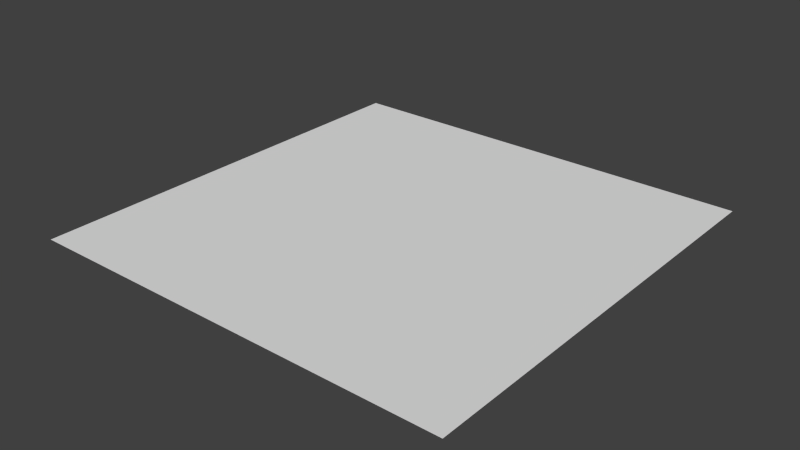 # Source: plane.blend  (saved by Blender 2.69.0; exported with 4.5.12 LTS)
import bpy
from mathutils import Matrix  # noqa: F401  (used for matrix-valued properties, if any)

bpy.ops.wm.read_factory_settings(use_empty=True)
scene = bpy.context.scene
scene.name = 'Scene'

# ---- collections
col_collection_1 = bpy.data.collections.new('Collection 1'); scene.collection.children.link(col_collection_1)

# ---- world
world_world = bpy.data.worlds.new('World'); scene.world = world_world
world_world.color = (0.05088, 0.05088, 0.05088)
world_world.use_sun_shadow = False
world_world.sun_shadow_jitter_overblur = 0.0
world_world.cycles.sampling_method = 'MANUAL'
world_world.cycles.sample_map_resolution = 256

# ---- meshes
me_plane = bpy.data.meshes.new('Plane')
me_plane.from_pydata([(-1.01, 0.01703, 0.0), (-1.01, 1.017, 0.0), (-0.01047, 0.01703, 0.0), (-0.01047, 1.017, 0.0), (-1.01, 0.517, 0.0), (-0.01047, 0.517, 0.0), (-1.01, 0.767, 0.0), (-0.01047, 0.767, 0.0), (-0.5105, 1.017, 0.0), (-0.5105, 0.01703, 0.0), (-1.01, 0.267, 0.0), (-0.01047, 0.267, 0.0), (-0.5105, 0.517, 0.0), (-0.5105, 0.267, 0.0), (-0.5105, 0.767, 0.0), (-1.01, 0.892, 0.0), (-0.01047, 0.892, 0.0), (-0.7605, 1.017, 0.0), (-0.2605, 0.01703, 0.0), (-1.01, 0.142, 0.0), (-0.01047, 0.142, 0.0), (-0.2605, 0.517, 0.0), (-1.01, 0.642, 0.0), (-0.01047, 0.642, 0.0), (-0.2605, 1.017, 0.0), (-0.7605, 0.01703, 0.0), (-1.01, 0.392, 0.0), (-0.01047, 0.392, 0.0), (-0.7605, 0.517, 0.0), (-0.2605, 0.267, 0.0), (-0.7605, 0.267, 0.0), (-0.5105, 0.392, 0.0), (-0.5105, 0.142, 0.0), (-0.2605, 0.767, 0.0), (-0.7605, 0.767, 0.0), (-0.5105, 0.892, 0.0), (-0.5105, 0.642, 0.0), (-0.2605, 0.142, 0.0), (-0.2605, 0.642, 0.0), (-0.2605, 0.392, 0.0), (-0.7605, 0.392, 0.0), (-0.7605, 0.142, 0.0), (-0.2605, 0.892, 0.0), (-0.7605, 0.892, 0.0), (-0.7605, 0.642, 0.0), (-1.01, 0.9545, 0.0), (-0.01047, 0.9545, 0.0), (-0.8855, 1.017, 0.0), (-0.1355, 0.01703, 0.0), (-1.01, 0.07953, 0.0), (-0.01047, 0.07953, 0.0), (-0.1355, 0.517, 0.0), (-1.01, 0.5795, 0.0), (-0.01047, 0.5795, 0.0), (-0.1355, 1.017, 0.0), (-0.8855, 0.01703, 0.0), (-1.01, 0.4545, 0.0), (-0.01047, 0.4545, 0.0), (-0.8855, 0.517, 0.0), (-0.1355, 0.267, 0.0), (-0.8855, 0.267, 0.0), (-0.5105, 0.4545, 0.0), (-0.5105, 0.2045, 0.0), (-0.1355, 0.767, 0.0), (-0.8855, 0.767, 0.0), (-0.5105, 0.9545, 0.0), (-0.5105, 0.7045, 0.0), (-1.01, 0.8295, 0.0), (-0.01047, 0.8295, 0.0), (-0.6355, 1.017, 0.0), (-0.3855, 0.01703, 0.0), (-1.01, 0.2045, 0.0), (-0.01047, 0.2045, 0.0), (-0.3855, 0.517, 0.0), (-1.01, 0.7045, 0.0), (-0.01047, 0.7045, 0.0), (-0.3855, 1.017, 0.0), (-0.6355, 0.01703, 0.0), (-1.01, 0.3295, 0.0), (-0.01047, 0.3295, 0.0), (-0.6355, 0.517, 0.0), (-0.3855, 0.267, 0.0), (-0.6355, 0.267, 0.0), (-0.5105, 0.3295, 0.0), (-0.5105, 0.07953, 0.0), (-0.3855, 0.767, 0.0), (-0.6355, 0.767, 0.0), (-0.5105, 0.8295, 0.0), (-0.5105, 0.5795, 0.0), (-0.1355, 0.142, 0.0), (-0.3855, 0.142, 0.0), (-0.2605, 0.2045, 0.0), (-0.2605, 0.07953, 0.0), (-0.1355, 0.642, 0.0), (-0.3855, 0.642, 0.0), (-0.2605, 0.7045, 0.0), (-0.2605, 0.5795, 0.0), (-0.1355, 0.392, 0.0), (-0.3855, 0.392, 0.0), (-0.2605, 0.4545, 0.0), (-0.2605, 0.3295, 0.0), (-0.6355, 0.392, 0.0), (-0.8855, 0.392, 0.0), (-0.7605, 0.4545, 0.0), (-0.7605, 0.3295, 0.0), (-0.6355, 0.142, 0.0), (-0.8855, 0.142, 0.0), (-0.7605, 0.2045, 0.0), (-0.7605, 0.07953, 0.0), (-0.1355, 0.892, 0.0), (-0.3855, 0.892, 0.0), (-0.2605, 0.9545, 0.0), (-0.2605, 0.8295, 0.0), (-0.6355, 0.892, 0.0), (-0.8855, 0.892, 0.0), (-0.7605, 0.9545, 0.0), (-0.7605, 0.8295, 0.0), (-0.6355, 0.642, 0.0), (-0.8855, 0.642, 0.0), (-0.7605, 0.7045, 0.0), (-0.7605, 0.5795, 0.0), (-0.1355, 0.07953, 0.0), (-0.1355, 0.5795, 0.0), (-0.1355, 0.3295, 0.0), (-0.6355, 0.3295, 0.0), (-0.6355, 0.07953, 0.0), (-0.1355, 0.8295, 0.0), (-0.6355, 0.8295, 0.0), (-0.6355, 0.5795, 0.0), (-0.1355, 0.2045, 0.0), (-0.3855, 0.2045, 0.0), (-0.3855, 0.07953, 0.0), (-0.1355, 0.7045, 0.0), (-0.3855, 0.7045, 0.0), (-0.3855, 0.5795, 0.0), (-0.1355, 0.4545, 0.0), (-0.3855, 0.4545, 0.0), (-0.3855, 0.3295, 0.0), (-0.6355, 0.4545, 0.0), (-0.8855, 0.4545, 0.0), (-0.8855, 0.3295, 0.0), (-0.6355, 0.2045, 0.0), (-0.8855, 0.2045, 0.0), (-0.8855, 0.07953, 0.0), (-0.1355, 0.9545, 0.0), (-0.3855, 0.9545, 0.0), (-0.3855, 0.8295, 0.0), (-0.6355, 0.9545, 0.0), (-0.8855, 0.9545, 0.0), (-0.8855, 0.8295, 0.0), (-0.6355, 0.7045, 0.0), (-0.8855, 0.7045, 0.0), (-0.8855, 0.5795, 0.0), (-1.01, 0.9858, 0.0), (-0.01047, 0.9858, 0.0), (-0.948, 1.017, 0.0), (-0.07297, 0.01703, 0.0), (-1.01, 0.04828, 0.0), (-0.01047, 0.04828, 0.0), (-0.07297, 0.517, 0.0), (-1.01, 0.5483, 0.0), (-0.01047, 0.5483, 0.0), (-0.07297, 1.017, 0.0), (-0.948, 0.01703, 0.0), (-1.01, 0.4858, 0.0), (-0.01047, 0.4858, 0.0), (-0.948, 0.517, 0.0), (-0.07297, 0.267, 0.0), (-0.948, 0.267, 0.0), (-0.5105, 0.4858, 0.0), (-0.5105, 0.2358, 0.0), (-0.07297, 0.767, 0.0), (-0.948, 0.767, 0.0), (-0.5105, 0.9858, 0.0), (-0.5105, 0.7358, 0.0), (-1.01, 0.7983, 0.0), (-0.01047, 0.7983, 0.0), (-0.573, 1.017, 0.0), (-0.448, 0.01703, 0.0), (-1.01, 0.2358, 0.0), (-0.01047, 0.2358, 0.0), (-0.448, 0.517, 0.0), (-1.01, 0.7358, 0.0), (-0.01047, 0.7358, 0.0), (-0.448, 1.017, 0.0), (-0.573, 0.01703, 0.0), (-1.01, 0.2983, 0.0), (-0.01047, 0.2983, 0.0), (-0.573, 0.517, 0.0), (-0.448, 0.267, 0.0), (-0.573, 0.267, 0.0), (-0.5105, 0.2983, 0.0), (-0.5105, 0.04828, 0.0), (-0.448, 0.767, 0.0), (-0.573, 0.767, 0.0), (-0.5105, 0.7983, 0.0), (-0.5105, 0.5483, 0.0), (-0.07297, 0.142, 0.0), (-0.448, 0.142, 0.0), (-0.2605, 0.2358, 0.0), (-0.2605, 0.1108, 0.0), (-0.07297, 0.642, 0.0), (-0.448, 0.642, 0.0), (-0.2605, 0.7358, 0.0), (-0.2605, 0.6108, 0.0), (-0.07297, 0.392, 0.0), (-0.448, 0.392, 0.0), (-0.2605, 0.4858, 0.0), (-0.2605, 0.3608, 0.0), (-0.573, 0.392, 0.0), (-0.948, 0.392, 0.0), (-0.7605, 0.4858, 0.0), (-0.7605, 0.3608, 0.0), (-0.573, 0.142, 0.0), (-0.948, 0.142, 0.0), (-0.7605, 0.2358, 0.0), (-0.7605, 0.1108, 0.0), (-0.07297, 0.892, 0.0), (-0.448, 0.892, 0.0), (-0.2605, 0.9858, 0.0), (-0.2605, 0.8608, 0.0), (-0.573, 0.892, 0.0), (-0.948, 0.892, 0.0), (-0.7605, 0.9858, 0.0), (-0.7605, 0.8608, 0.0), (-0.573, 0.642, 0.0), (-0.948, 0.642, 0.0), (-0.7605, 0.7358, 0.0), (-0.7605, 0.6108, 0.0), (-1.01, 0.9233, 0.0), (-0.01047, 0.9233, 0.0), (-0.823, 1.017, 0.0), (-0.198, 0.01703, 0.0), (-1.01, 0.1108, 0.0), (-0.01047, 0.1108, 0.0), (-0.198, 0.517, 0.0), (-1.01, 0.6108, 0.0), (-0.01047, 0.6108, 0.0), (-0.198, 1.017, 0.0), (-0.823, 0.01703, 0.0), (-1.01, 0.4233, 0.0), (-0.01047, 0.4233, 0.0), (-0.823, 0.517, 0.0), (-0.198, 0.267, 0.0), (-0.823, 0.267, 0.0), (-0.5105, 0.4233, 0.0), (-0.5105, 0.1733, 0.0), (-0.198, 0.767, 0.0), (-0.823, 0.767, 0.0), (-0.5105, 0.9233, 0.0), (-0.5105, 0.6733, 0.0), (-1.01, 0.8608, 0.0), (-0.01047, 0.8608, 0.0), (-0.698, 1.017, 0.0), (-0.323, 0.01703, 0.0), (-1.01, 0.1733, 0.0), (-0.01047, 0.1733, 0.0), (-0.323, 0.517, 0.0), (-1.01, 0.6733, 0.0), (-0.01047, 0.6733, 0.0), (-0.323, 1.017, 0.0), (-0.698, 0.01703, 0.0), (-1.01, 0.3608, 0.0), (-0.01047, 0.3608, 0.0), (-0.698, 0.517, 0.0), (-0.323, 0.267, 0.0), (-0.698, 0.267, 0.0), (-0.5105, 0.3608, 0.0), (-0.5105, 0.1108, 0.0), (-0.323, 0.767, 0.0), (-0.698, 0.767, 0.0), (-0.5105, 0.8608, 0.0), (-0.5105, 0.6108, 0.0), (-0.198, 0.142, 0.0), (-0.323, 0.142, 0.0), (-0.2605, 0.1733, 0.0), (-0.2605, 0.04828, 0.0), (-0.198, 0.642, 0.0), (-0.323, 0.642, 0.0), (-0.2605, 0.6733, 0.0), (-0.2605, 0.5483, 0.0), (-0.198, 0.392, 0.0), (-0.323, 0.392, 0.0), (-0.2605, 0.4233, 0.0), (-0.2605, 0.2983, 0.0), (-0.698, 0.392, 0.0), (-0.823, 0.392, 0.0), (-0.7605, 0.4233, 0.0), (-0.7605, 0.2983, 0.0), (-0.698, 0.142, 0.0), (-0.823, 0.142, 0.0), (-0.7605, 0.1733, 0.0), (-0.7605, 0.04828, 0.0), (-0.198, 0.892, 0.0), (-0.323, 0.892, 0.0), (-0.2605, 0.9233, 0.0), (-0.2605, 0.7983, 0.0), (-0.698, 0.892, 0.0), (-0.823, 0.892, 0.0), (-0.7605, 0.9233, 0.0), (-0.7605, 0.7983, 0.0), (-0.698, 0.642, 0.0), (-0.823, 0.642, 0.0), (-0.7605, 0.6733, 0.0), (-0.7605, 0.5483, 0.0), (-0.07297, 0.07953, 0.0), (-0.198, 0.07953, 0.0), (-0.1355, 0.1108, 0.0), (-0.1355, 0.04828, 0.0), (-0.07297, 0.5795, 0.0), (-0.198, 0.5795, 0.0), (-0.1355, 0.6108, 0.0), (-0.1355, 0.5483, 0.0), (-0.07297, 0.3295, 0.0), (-0.198, 0.3295, 0.0), (-0.1355, 0.3608, 0.0), (-0.1355, 0.2983, 0.0), (-0.573, 0.3295, 0.0), (-0.698, 0.3295, 0.0), (-0.6355, 0.3608, 0.0), (-0.6355, 0.2983, 0.0), (-0.573, 0.07953, 0.0), (-0.698, 0.07953, 0.0), (-0.6355, 0.1108, 0.0), (-0.6355, 0.04828, 0.0), (-0.07297, 0.8295, 0.0), (-0.198, 0.8295, 0.0), (-0.1355, 0.8608, 0.0), (-0.1355, 0.7983, 0.0), (-0.573, 0.8295, 0.0), (-0.698, 0.8295, 0.0), (-0.6355, 0.8608, 0.0), (-0.6355, 0.7983, 0.0), (-0.573, 0.5795, 0.0), (-0.698, 0.5795, 0.0), (-0.6355, 0.6108, 0.0), (-0.6355, 0.5483, 0.0), (-0.07297, 0.2045, 0.0), (-0.198, 0.2045, 0.0), (-0.1355, 0.2358, 0.0), (-0.1355, 0.1733, 0.0), (-0.323, 0.2045, 0.0), (-0.448, 0.2045, 0.0), (-0.3855, 0.2358, 0.0), (-0.3855, 0.1733, 0.0), (-0.323, 0.07953, 0.0), (-0.448, 0.07953, 0.0), (-0.3855, 0.1108, 0.0), (-0.3855, 0.04828, 0.0), (-0.07297, 0.7045, 0.0), (-0.198, 0.7045, 0.0), (-0.1355, 0.7358, 0.0), (-0.1355, 0.6733, 0.0), (-0.323, 0.7045, 0.0), (-0.448, 0.7045, 0.0), (-0.3855, 0.7358, 0.0), (-0.3855, 0.6733, 0.0), (-0.323, 0.5795, 0.0), (-0.448, 0.5795, 0.0), (-0.3855, 0.6108, 0.0), (-0.3855, 0.5483, 0.0), (-0.07297, 0.4545, 0.0), (-0.198, 0.4545, 0.0), (-0.1355, 0.4858, 0.0), (-0.1355, 0.4233, 0.0), (-0.323, 0.4545, 0.0), (-0.448, 0.4545, 0.0), (-0.3855, 0.4858, 0.0), (-0.3855, 0.4233, 0.0), (-0.323, 0.3295, 0.0), (-0.448, 0.3295, 0.0), (-0.3855, 0.3608, 0.0), (-0.3855, 0.2983, 0.0), (-0.573, 0.4545, 0.0), (-0.698, 0.4545, 0.0), (-0.6355, 0.4858, 0.0), (-0.6355, 0.4233, 0.0), (-0.823, 0.4545, 0.0), (-0.948, 0.4545, 0.0), (-0.8855, 0.4858, 0.0), (-0.8855, 0.4233, 0.0), (-0.823, 0.3295, 0.0), (-0.948, 0.3295, 0.0), (-0.8855, 0.3608, 0.0), (-0.8855, 0.2983, 0.0), (-0.573, 0.2045, 0.0), (-0.698, 0.2045, 0.0), (-0.6355, 0.2358, 0.0), (-0.6355, 0.1733, 0.0), (-0.823, 0.2045, 0.0), (-0.948, 0.2045, 0.0), (-0.8855, 0.2358, 0.0), (-0.8855, 0.1733, 0.0), (-0.823, 0.07953, 0.0), (-0.948, 0.07953, 0.0), (-0.8855, 0.1108, 0.0), (-0.8855, 0.04828, 0.0), (-0.07297, 0.9545, 0.0), (-0.198, 0.9545, 0.0), (-0.1355, 0.9858, 0.0), (-0.1355, 0.9233, 0.0), (-0.323, 0.9545, 0.0), (-0.448, 0.9545, 0.0), (-0.3855, 0.9858, 0.0), (-0.3855, 0.9233, 0.0), (-0.323, 0.8295, 0.0), (-0.448, 0.8295, 0.0), (-0.3855, 0.8608, 0.0), (-0.3855, 0.7983, 0.0), (-0.573, 0.9545, 0.0), (-0.698, 0.9545, 0.0), (-0.6355, 0.9858, 0.0), (-0.6355, 0.9233, 0.0), (-0.823, 0.9545, 0.0), (-0.948, 0.9545, 0.0), (-0.8855, 0.9858, 0.0), (-0.8855, 0.9233, 0.0), (-0.823, 0.8295, 0.0), (-0.948, 0.8295, 0.0), (-0.8855, 0.8608, 0.0), (-0.8855, 0.7983, 0.0), (-0.573, 0.7045, 0.0), (-0.698, 0.7045, 0.0), (-0.6355, 0.7358, 0.0), (-0.6355, 0.6733, 0.0), (-0.823, 0.7045, 0.0), (-0.948, 0.7045, 0.0), (-0.8855, 0.7358, 0.0), (-0.8855, 0.6733, 0.0), (-0.823, 0.5795, 0.0), (-0.948, 0.5795, 0.0), (-0.8855, 0.6108, 0.0), (-0.8855, 0.5483, 0.0), (-0.07297, 0.04828, 0.0), (-0.07297, 0.5483, 0.0), (-0.07297, 0.2983, 0.0), (-0.573, 0.2983, 0.0), (-0.573, 0.04828, 0.0), (-0.07297, 0.7983, 0.0), (-0.573, 0.7983, 0.0), (-0.573, 0.5483, 0.0), (-0.07297, 0.1733, 0.0), (-0.323, 0.1733, 0.0), (-0.323, 0.04828, 0.0), (-0.07297, 0.6733, 0.0), (-0.323, 0.6733, 0.0), (-0.323, 0.5483, 0.0), (-0.07297, 0.4233, 0.0), (-0.323, 0.4233, 0.0), (-0.323, 0.2983, 0.0), (-0.573, 0.4233, 0.0), (-0.823, 0.4233, 0.0), (-0.823, 0.2983, 0.0), (-0.573, 0.1733, 0.0), (-0.823, 0.1733, 0.0), (-0.823, 0.04828, 0.0), (-0.07297, 0.9233, 0.0), (-0.323, 0.9233, 0.0), (-0.323, 0.7983, 0.0), (-0.573, 0.9233, 0.0), (-0.823, 0.9233, 0.0), (-0.823, 0.7983, 0.0), (-0.573, 0.6733, 0.0), (-0.823, 0.6733, 0.0), (-0.823, 0.5483, 0.0), (-0.07297, 0.1108, 0.0), (-0.198, 0.1108, 0.0), (-0.198, 0.04828, 0.0), (-0.07297, 0.6108, 0.0), (-0.198, 0.6108, 0.0), (-0.198, 0.5483, 0.0), (-0.07297, 0.3608, 0.0), (-0.198, 0.3608, 0.0), (-0.198, 0.2983, 0.0), (-0.573, 0.3608, 0.0), (-0.698, 0.3608, 0.0), (-0.698, 0.2983, 0.0), (-0.573, 0.1108, 0.0), (-0.698, 0.1108, 0.0), (-0.698, 0.04828, 0.0), (-0.07297, 0.8608, 0.0), (-0.198, 0.8608, 0.0), (-0.198, 0.7983, 0.0), (-0.573, 0.8608, 0.0), (-0.698, 0.8608, 0.0), (-0.698, 0.7983, 0.0), (-0.573, 0.6108, 0.0), (-0.698, 0.6108, 0.0), (-0.698, 0.5483, 0.0), (-0.07297, 0.2358, 0.0), (-0.198, 0.2358, 0.0), (-0.198, 0.1733, 0.0), (-0.323, 0.2358, 0.0), (-0.448, 0.2358, 0.0), (-0.448, 0.1733, 0.0), (-0.323, 0.1108, 0.0), (-0.448, 0.1108, 0.0), (-0.448, 0.04828, 0.0), (-0.07297, 0.7358, 0.0), (-0.198, 0.7358, 0.0), (-0.198, 0.6733, 0.0), (-0.323, 0.7358, 0.0), (-0.448, 0.7358, 0.0), (-0.448, 0.6733, 0.0), (-0.323, 0.6108, 0.0), (-0.448, 0.6108, 0.0), (-0.448, 0.5483, 0.0), (-0.07297, 0.4858, 0.0), (-0.198, 0.4858, 0.0), (-0.198, 0.4233, 0.0), (-0.323, 0.4858, 0.0), (-0.448, 0.4858, 0.0), (-0.448, 0.4233, 0.0), (-0.323, 0.3608, 0.0), (-0.448, 0.3608, 0.0), (-0.448, 0.2983, 0.0), (-0.573, 0.4858, 0.0), (-0.698, 0.4858, 0.0), (-0.698, 0.4233, 0.0), (-0.823, 0.4858, 0.0), (-0.948, 0.4858, 0.0), (-0.948, 0.4233, 0.0), (-0.823, 0.3608, 0.0), (-0.948, 0.3608, 0.0), (-0.948, 0.2983, 0.0), (-0.573, 0.2358, 0.0), (-0.698, 0.2358, 0.0), (-0.698, 0.1733, 0.0), (-0.823, 0.2358, 0.0), (-0.948, 0.2358, 0.0), (-0.948, 0.1733, 0.0), (-0.823, 0.1108, 0.0), (-0.948, 0.1108, 0.0), (-0.948, 0.04828, 0.0), (-0.07297, 0.9858, 0.0), (-0.198, 0.9858, 0.0), (-0.198, 0.9233, 0.0), (-0.323, 0.9858, 0.0), (-0.448, 0.9858, 0.0), (-0.448, 0.9233, 0.0), (-0.323, 0.8608, 0.0), (-0.448, 0.8608, 0.0), (-0.448, 0.7983, 0.0), (-0.573, 0.9858, 0.0), (-0.698, 0.9858, 0.0), (-0.698, 0.9233, 0.0), (-0.823, 0.9858, 0.0), (-0.948, 0.9858, 0.0), (-0.948, 0.9233, 0.0), (-0.823, 0.8608, 0.0), (-0.948, 0.8608, 0.0), (-0.948, 0.7983, 0.0), (-0.573, 0.7358, 0.0), (-0.698, 0.7358, 0.0), (-0.698, 0.6733, 0.0), (-0.823, 0.7358, 0.0), (-0.948, 0.7358, 0.0), (-0.948, 0.6733, 0.0), (-0.823, 0.6108, 0.0), (-0.948, 0.6108, 0.0), (-0.948, 0.5483, 0.0)], [], [(433, 158, 2, 156), (434, 161, 5, 159), (435, 187, 11, 167), (436, 191, 13, 190), (437, 192, 9, 185), (438, 176, 7, 171), (439, 195, 14, 194), (440, 196, 12, 188), (441, 256, 20, 197), (442, 275, 37, 274), (443, 276, 18, 254), (444, 259, 23, 201), (445, 279, 38, 278), (446, 280, 21, 257), (447, 241, 27, 205), (448, 283, 39, 282), (449, 284, 29, 265), (450, 245, 31, 209), (451, 287, 40, 286), (452, 288, 30, 244), (453, 246, 32, 213), (454, 291, 41, 290), (455, 292, 25, 239), (456, 230, 16, 217), (457, 295, 42, 294), (458, 296, 33, 269), (459, 249, 35, 221), (460, 299, 43, 298), (461, 300, 34, 248), (462, 250, 36, 225), (463, 303, 44, 302), (464, 304, 28, 242), (465, 234, 50, 305), (466, 307, 121, 306), (467, 308, 48, 232), (468, 237, 53, 309), (469, 311, 122, 310), (470, 312, 51, 235), (471, 263, 79, 313), (472, 315, 123, 314), (473, 316, 59, 243), (474, 267, 83, 317), (475, 319, 124, 318), (476, 320, 82, 266), (477, 268, 84, 321), (478, 323, 125, 322), (479, 324, 77, 261), (480, 252, 68, 325), (481, 327, 126, 326), (482, 328, 63, 247), (483, 271, 87, 329), (484, 331, 127, 330), (485, 332, 86, 270), (486, 272, 88, 333), (487, 335, 128, 334), (488, 336, 80, 264), (489, 180, 72, 337), (490, 339, 129, 338), (491, 340, 89, 273), (492, 199, 91, 341), (493, 343, 130, 342), (494, 344, 90, 198), (495, 200, 92, 345), (496, 347, 131, 346), (497, 348, 70, 178), (498, 183, 75, 349), (499, 351, 132, 350), (500, 352, 93, 277), (501, 203, 95, 353), (502, 355, 133, 354), (503, 356, 94, 202), (504, 204, 96, 357), (505, 359, 134, 358), (506, 360, 73, 181), (507, 165, 57, 361), (508, 363, 135, 362), (509, 364, 97, 281), (510, 207, 99, 365), (511, 367, 136, 366), (512, 368, 98, 206), (513, 208, 100, 369), (514, 371, 137, 370), (515, 372, 81, 189), (516, 169, 61, 373), (517, 375, 138, 374), (518, 376, 101, 285), (519, 211, 103, 377), (520, 379, 139, 378), (521, 380, 102, 210), (522, 212, 104, 381), (523, 383, 140, 382), (524, 384, 60, 168), (525, 170, 62, 385), (526, 387, 141, 386), (527, 388, 105, 289), (528, 215, 107, 389), (529, 391, 142, 390), (530, 392, 106, 214), (531, 216, 108, 393), (532, 395, 143, 394), (533, 396, 55, 163), (534, 154, 46, 397), (535, 399, 144, 398), (536, 400, 109, 293), (537, 219, 111, 401), (538, 403, 145, 402), (539, 404, 110, 218), (540, 220, 112, 405), (541, 407, 146, 406), (542, 408, 85, 193), (543, 173, 65, 409), (544, 411, 147, 410), (545, 412, 113, 297), (546, 223, 115, 413), (547, 415, 148, 414), (548, 416, 114, 222), (549, 224, 116, 417), (550, 419, 149, 418), (551, 420, 64, 172), (552, 174, 66, 421), (553, 423, 150, 422), (554, 424, 117, 301), (555, 227, 119, 425), (556, 427, 151, 426), (557, 428, 118, 226), (558, 228, 120, 429), (559, 431, 152, 430), (560, 432, 58, 166), (305, 50, 158, 433), (121, 305, 433, 308), (308, 433, 156, 48), (309, 53, 161, 434), (122, 309, 434, 312), (312, 434, 159, 51), (313, 79, 187, 435), (123, 313, 435, 316), (316, 435, 167, 59), (317, 83, 191, 436), (124, 317, 436, 320), (320, 436, 190, 82), (321, 84, 192, 437), (125, 321, 437, 324), (324, 437, 185, 77), (325, 68, 176, 438), (126, 325, 438, 328), (328, 438, 171, 63), (329, 87, 195, 439), (127, 329, 439, 332), (332, 439, 194, 86), (333, 88, 196, 440), (128, 333, 440, 336), (336, 440, 188, 80), (337, 72, 256, 441), (129, 337, 441, 340), (340, 441, 197, 89), (341, 91, 275, 442), (130, 341, 442, 344), (344, 442, 274, 90), (345, 92, 276, 443), (131, 345, 443, 348), (348, 443, 254, 70), (349, 75, 259, 444), (132, 349, 444, 352), (352, 444, 201, 93), (353, 95, 279, 445), (133, 353, 445, 356), (356, 445, 278, 94), (357, 96, 280, 446), (134, 357, 446, 360), (360, 446, 257, 73), (361, 57, 241, 447), (135, 361, 447, 364), (364, 447, 205, 97), (365, 99, 283, 448), (136, 365, 448, 368), (368, 448, 282, 98), (369, 100, 284, 449), (137, 369, 449, 372), (372, 449, 265, 81), (373, 61, 245, 450), (138, 373, 450, 376), (376, 450, 209, 101), (377, 103, 287, 451), (139, 377, 451, 380), (380, 451, 286, 102), (381, 104, 288, 452), (140, 381, 452, 384), (384, 452, 244, 60), (385, 62, 246, 453), (141, 385, 453, 388), (388, 453, 213, 105), (389, 107, 291, 454), (142, 389, 454, 392), (392, 454, 290, 106), (393, 108, 292, 455), (143, 393, 455, 396), (396, 455, 239, 55), (397, 46, 230, 456), (144, 397, 456, 400), (400, 456, 217, 109), (401, 111, 295, 457), (145, 401, 457, 404), (404, 457, 294, 110), (405, 112, 296, 458), (146, 405, 458, 408), (408, 458, 269, 85), (409, 65, 249, 459), (147, 409, 459, 412), (412, 459, 221, 113), (413, 115, 299, 460), (148, 413, 460, 416), (416, 460, 298, 114), (417, 116, 300, 461), (149, 417, 461, 420), (420, 461, 248, 64), (421, 66, 250, 462), (150, 421, 462, 424), (424, 462, 225, 117), (425, 119, 303, 463), (151, 425, 463, 428), (428, 463, 302, 118), (429, 120, 304, 464), (152, 429, 464, 432), (432, 464, 242, 58), (197, 20, 234, 465), (89, 197, 465, 307), (307, 465, 305, 121), (273, 89, 307, 466), (37, 273, 466, 200), (200, 466, 306, 92), (306, 121, 308, 467), (92, 306, 467, 276), (276, 467, 232, 18), (201, 23, 237, 468), (93, 201, 468, 311), (311, 468, 309, 122), (277, 93, 311, 469), (38, 277, 469, 204), (204, 469, 310, 96), (310, 122, 312, 470), (96, 310, 470, 280), (280, 470, 235, 21), (205, 27, 263, 471), (97, 205, 471, 315), (315, 471, 313, 123), (281, 97, 315, 472), (39, 281, 472, 208), (208, 472, 314, 100), (314, 123, 316, 473), (100, 314, 473, 284), (284, 473, 243, 29), (209, 31, 267, 474), (101, 209, 474, 319), (319, 474, 317, 124), (285, 101, 319, 475), (40, 285, 475, 212), (212, 475, 318, 104), (318, 124, 320, 476), (104, 318, 476, 288), (288, 476, 266, 30), (213, 32, 268, 477), (105, 213, 477, 323), (323, 477, 321, 125), (289, 105, 323, 478), (41, 289, 478, 216), (216, 478, 322, 108), (322, 125, 324, 479), (108, 322, 479, 292), (292, 479, 261, 25), (217, 16, 252, 480), (109, 217, 480, 327), (327, 480, 325, 126), (293, 109, 327, 481), (42, 293, 481, 220), (220, 481, 326, 112), (326, 126, 328, 482), (112, 326, 482, 296), (296, 482, 247, 33), (221, 35, 271, 483), (113, 221, 483, 331), (331, 483, 329, 127), (297, 113, 331, 484), (43, 297, 484, 224), (224, 484, 330, 116), (330, 127, 332, 485), (116, 330, 485, 300), (300, 485, 270, 34), (225, 36, 272, 486), (117, 225, 486, 335), (335, 486, 333, 128), (301, 117, 335, 487), (44, 301, 487, 228), (228, 487, 334, 120), (334, 128, 336, 488), (120, 334, 488, 304), (304, 488, 264, 28), (167, 11, 180, 489), (59, 167, 489, 339), (339, 489, 337, 129), (243, 59, 339, 490), (29, 243, 490, 199), (199, 490, 338, 91), (338, 129, 340, 491), (91, 338, 491, 275), (275, 491, 273, 37), (265, 29, 199, 492), (81, 265, 492, 343), (343, 492, 341, 130), (189, 81, 343, 493), (13, 189, 493, 170), (170, 493, 342, 62), (342, 130, 344, 494), (62, 342, 494, 246), (246, 494, 198, 32), (274, 37, 200, 495), (90, 274, 495, 347), (347, 495, 345, 131), (198, 90, 347, 496), (32, 198, 496, 268), (268, 496, 346, 84), (346, 131, 348, 497), (84, 346, 497, 192), (192, 497, 178, 9), (171, 7, 183, 498), (63, 171, 498, 351), (351, 498, 349, 132), (247, 63, 351, 499), (33, 247, 499, 203), (203, 499, 350, 95), (350, 132, 352, 500), (95, 350, 500, 279), (279, 500, 277, 38), (269, 33, 203, 501), (85, 269, 501, 355), (355, 501, 353, 133), (193, 85, 355, 502), (14, 193, 502, 174), (174, 502, 354, 66), (354, 133, 356, 503), (66, 354, 503, 250), (250, 503, 202, 36), (278, 38, 204, 504), (94, 278, 504, 359), (359, 504, 357, 134), (202, 94, 359, 505), (36, 202, 505, 272), (272, 505, 358, 88), (358, 134, 360, 506), (88, 358, 506, 196), (196, 506, 181, 12), (159, 5, 165, 507), (51, 159, 507, 363), (363, 507, 361, 135), (235, 51, 363, 508), (21, 235, 508, 207), (207, 508, 362, 99), (362, 135, 364, 509), (99, 362, 509, 283), (283, 509, 281, 39), (257, 21, 207, 510), (73, 257, 510, 367), (367, 510, 365, 136), (181, 73, 367, 511), (12, 181, 511, 169), (169, 511, 366, 61), (366, 136, 368, 512), (61, 366, 512, 245), (245, 512, 206, 31), (282, 39, 208, 513), (98, 282, 513, 371), (371, 513, 369, 137), (206, 98, 371, 514), (31, 206, 514, 267), (267, 514, 370, 83), (370, 137, 372, 515), (83, 370, 515, 191), (191, 515, 189, 13), (188, 12, 169, 516), (80, 188, 516, 375), (375, 516, 373, 138), (264, 80, 375, 517), (28, 264, 517, 211), (211, 517, 374, 103), (374, 138, 376, 518), (103, 374, 518, 287), (287, 518, 285, 40), (242, 28, 211, 519), (58, 242, 519, 379), (379, 519, 377, 139), (166, 58, 379, 520), (4, 166, 520, 164), (164, 520, 378, 56), (378, 139, 380, 521), (56, 378, 521, 240), (240, 521, 210, 26), (286, 40, 212, 522), (102, 286, 522, 383), (383, 522, 381, 140), (210, 102, 383, 523), (26, 210, 523, 262), (262, 523, 382, 78), (382, 140, 384, 524), (78, 382, 524, 186), (186, 524, 168, 10), (190, 13, 170, 525), (82, 190, 525, 387), (387, 525, 385, 141), (266, 82, 387, 526), (30, 266, 526, 215), (215, 526, 386, 107), (386, 141, 388, 527), (107, 386, 527, 291), (291, 527, 289, 41), (244, 30, 215, 528), (60, 244, 528, 391), (391, 528, 389, 142), (168, 60, 391, 529), (10, 168, 529, 179), (179, 529, 390, 71), (390, 142, 392, 530), (71, 390, 530, 255), (255, 530, 214, 19), (290, 41, 216, 531), (106, 290, 531, 395), (395, 531, 393, 143), (214, 106, 395, 532), (19, 214, 532, 233), (233, 532, 394, 49), (394, 143, 396, 533), (49, 394, 533, 157), (157, 533, 163, 0), (162, 3, 154, 534), (54, 162, 534, 399), (399, 534, 397, 144), (238, 54, 399, 535), (24, 238, 535, 219), (219, 535, 398, 111), (398, 144, 400, 536), (111, 398, 536, 295), (295, 536, 293, 42), (260, 24, 219, 537), (76, 260, 537, 403), (403, 537, 401, 145), (184, 76, 403, 538), (8, 184, 538, 173), (173, 538, 402, 65), (402, 145, 404, 539), (65, 402, 539, 249), (249, 539, 218, 35), (294, 42, 220, 540), (110, 294, 540, 407), (407, 540, 405, 146), (218, 110, 407, 541), (35, 218, 541, 271), (271, 541, 406, 87), (406, 146, 408, 542), (87, 406, 542, 195), (195, 542, 193, 14), (177, 8, 173, 543), (69, 177, 543, 411), (411, 543, 409, 147), (253, 69, 411, 544), (17, 253, 544, 223), (223, 544, 410, 115), (410, 147, 412, 545), (115, 410, 545, 299), (299, 545, 297, 43), (231, 17, 223, 546), (47, 231, 546, 415), (415, 546, 413, 148), (155, 47, 415, 547), (1, 155, 547, 153), (153, 547, 414, 45), (414, 148, 416, 548), (45, 414, 548, 229), (229, 548, 222, 15), (298, 43, 224, 549), (114, 298, 549, 419), (419, 549, 417, 149), (222, 114, 419, 550), (15, 222, 550, 251), (251, 550, 418, 67), (418, 149, 420, 551), (67, 418, 551, 175), (175, 551, 172, 6), (194, 14, 174, 552), (86, 194, 552, 423), (423, 552, 421, 150), (270, 86, 423, 553), (34, 270, 553, 227), (227, 553, 422, 119), (422, 150, 424, 554), (119, 422, 554, 303), (303, 554, 301, 44), (248, 34, 227, 555), (64, 248, 555, 427), (427, 555, 425, 151), (172, 64, 427, 556), (6, 172, 556, 182), (182, 556, 426, 74), (426, 151, 428, 557), (74, 426, 557, 258), (258, 557, 226, 22), (302, 44, 228, 558), (118, 302, 558, 431), (431, 558, 429, 152), (226, 118, 431, 559), (22, 226, 559, 236), (236, 559, 430, 52), (430, 152, 432, 560), (52, 430, 560, 160), (160, 560, 166, 4)])
_uv = me_plane.uv_layers.new(name='UVMap')
_uv.uv.foreach_set('vector', [0.0625, 0.03125, 0.0, 0.03125, 0.0, 1.629e-07, 0.0625, 1.527e-07, 0.0625, 0.5313, 5.96e-08, 0.5313, 5.96e-08, 0.5, 0.0625, 0.5, 0.0625, 0.2813, 0.0, 0.2813, 0.0, 0.25, 0.0625, 0.25, 0.5625, 0.2813, 0.5, 0.2813, 0.5, 0.25, 0.5625, 0.25, 0.5625, 0.03125, 0.5, 0.03125, 0.5, 8.149e-08, 0.5625, 7.125e-08, 0.0625, 0.7813, 1.788e-07, 0.7813, 1.788e-07, 0.75, 0.0625, 0.75, 0.5625, 0.7812, 0.5, 0.7812, 0.5, 0.75, 0.5625, 0.75, 0.5625, 0.5312, 0.5, 0.5312, 0.5, 0.5, 0.5625, 0.5, 0.0625, 0.1563, 0.0, 0.1563, 0.0, 0.125, 0.0625, 0.125, 0.3125, 0.1563, 0.25, 0.1563, 0.25, 0.125, 0.3125, 0.125, 0.3125, 0.03125, 0.25, 0.03125, 0.25, 1.222e-07, 0.3125, 1.12e-07, 0.0625, 0.6563, 5.96e-08, 0.6563, 5.96e-08, 0.625, 0.0625, 0.625, 0.3125, 0.6563, 0.25, 0.6563, 0.25, 0.625, 0.3125, 0.625, 0.3125, 0.5313, 0.25, 0.5313, 0.25, 0.5, 0.3125, 0.5, 0.0625, 0.4063, 5.96e-08, 0.4063, 0.0, 0.375, 0.0625, 0.375, 0.3125, 0.4063, 0.25, 0.4063, 0.25, 0.375, 0.3125, 0.375, 0.3125, 0.2813, 0.25, 0.2813, 0.25, 0.25, 0.3125, 0.25, 0.5625, 0.4063, 0.5, 0.4063, 0.5, 0.375, 0.5625, 0.375, 0.8125, 0.4062, 0.75, 0.4062, 0.75, 0.375, 0.8125, 0.375, 0.8125, 0.2812, 0.75, 0.2812, 0.75, 0.25, 0.8125, 0.25, 0.5625, 0.1563, 0.5, 0.1563, 0.5, 0.125, 0.5625, 0.125, 0.8125, 0.1563, 0.75, 0.1563, 0.75, 0.125, 0.8125, 0.125, 0.8125, 0.03125, 0.75, 0.03125, 0.75, 4.075e-08, 0.8125, 3.05e-08, 0.0625, 0.9063, 1.788e-07, 0.9063, 1.788e-07, 0.875, 0.0625, 0.875, 0.3125, 0.9063, 0.25, 0.9063, 0.25, 0.875, 0.3125, 0.875, 0.3125, 0.7813, 0.25, 0.7813, 0.25, 0.75, 0.3125, 0.75, 0.5625, 0.9062, 0.5, 0.9062, 0.5, 0.875, 0.5625, 0.875, 0.8125, 0.9062, 0.75, 0.9062, 0.75, 0.875, 0.8125, 0.875, 0.8125, 0.7812, 0.75, 0.7812, 0.75, 0.75, 0.8125, 0.75, 0.5625, 0.6562, 0.5, 0.6562, 0.5, 0.625, 0.5625, 0.625, 0.8125, 0.6562, 0.75, 0.6562, 0.75, 0.625, 0.8125, 0.625, 0.8125, 0.5312, 0.75, 0.5312, 0.75, 0.5, 0.8125, 0.5, 0.0625, 0.09375, 0.0, 0.09375, 0.0, 0.0625, 0.0625, 0.0625, 0.1875, 0.09375, 0.125, 0.09375, 0.125, 0.0625, 0.1875, 0.0625, 0.1875, 0.03125, 0.125, 0.03125, 0.125, 1.426e-07, 0.1875, 1.324e-07, 0.0625, 0.5938, 5.96e-08, 0.5938, 5.96e-08, 0.5625, 0.0625, 0.5625, 0.1875, 0.5938, 0.125, 0.5938, 0.125, 0.5625, 0.1875, 0.5625, 0.1875, 0.5313, 0.125, 0.5313, 0.125, 0.5, 0.1875, 0.5, 0.0625, 0.3438, 0.0, 0.3438, 0.0, 0.3125, 0.0625, 0.3125, 0.1875, 0.3438, 0.125, 0.3438, 0.125, 0.3125, 0.1875, 0.3125, 0.1875, 0.2813, 0.125, 0.2813, 0.125, 0.25, 0.1875, 0.25, 0.5625, 0.3438, 0.5, 0.3438, 0.5, 0.3125, 0.5625, 0.3125, 0.6875, 0.3438, 0.625, 0.3438, 0.625, 0.3125, 0.6875, 0.3125, 0.6875, 0.2812, 0.625, 0.2813, 0.625, 0.25, 0.6875, 0.25, 0.5625, 0.09375, 0.5, 0.09375, 0.5, 0.0625, 0.5625, 0.0625, 0.6875, 0.09375, 0.625, 0.09375, 0.625, 0.0625, 0.6875, 0.0625, 0.6875, 0.03125, 0.625, 0.03125, 0.625, 6.112e-08, 0.6875, 5.087e-08, 0.0625, 0.8438, 1.788e-07, 0.8438, 1.788e-07, 0.8125, 0.0625, 0.8125, 0.1875, 0.8438, 0.125, 0.8438, 0.125, 0.8125, 0.1875, 0.8125, 0.1875, 0.7813, 0.125, 0.7813, 0.125, 0.75, 0.1875, 0.75, 0.5625, 0.8437, 0.5, 0.8437, 0.5, 0.8125, 0.5625, 0.8125, 0.6875, 0.8437, 0.625, 0.8437, 0.625, 0.8125, 0.6875, 0.8125, 0.6875, 0.7812, 0.625, 0.7812, 0.625, 0.75, 0.6875, 0.75, 0.5625, 0.5938, 0.5, 0.5938, 0.5, 0.5625, 0.5625, 0.5625, 0.6875, 0.5937, 0.625, 0.5937, 0.625, 0.5625, 0.6875, 0.5625, 0.6875, 0.5312, 0.625, 0.5312, 0.625, 0.5, 0.6875, 0.5, 0.0625, 0.2188, 0.0, 0.2188, 0.0, 0.1875, 0.0625, 0.1875, 0.1875, 0.2188, 0.125, 0.2188, 0.125, 0.1875, 0.1875, 0.1875, 0.1875, 0.1563, 0.125, 0.1563, 0.125, 0.125, 0.1875, 0.125, 0.3125, 0.2188, 0.25, 0.2188, 0.25, 0.1875, 0.3125, 0.1875, 0.4375, 0.2188, 0.375, 0.2188, 0.375, 0.1875, 0.4375, 0.1875, 0.4375, 0.1563, 0.375, 0.1563, 0.375, 0.125, 0.4375, 0.125, 0.3125, 0.09375, 0.25, 0.09375, 0.25, 0.0625, 0.3125, 0.0625, 0.4375, 0.09375, 0.375, 0.09375, 0.375, 0.0625, 0.4375, 0.0625, 0.4375, 0.03125, 0.375, 0.03125, 0.375, 1.019e-07, 0.4375, 9.162e-08, 0.0625, 0.7188, 1.788e-07, 0.7188, 1.788e-07, 0.6875, 0.0625, 0.6875, 0.1875, 0.7188, 0.125, 0.7188, 0.125, 0.6875, 0.1875, 0.6875, 0.1875, 0.6563, 0.125, 0.6563, 0.125, 0.625, 0.1875, 0.625, 0.3125, 0.7188, 0.25, 0.7188, 0.25, 0.6875, 0.3125, 0.6875, 0.4375, 0.7188, 0.375, 0.7188, 0.375, 0.6875, 0.4375, 0.6875, 0.4375, 0.6562, 0.375, 0.6562, 0.375, 0.625, 0.4375, 0.625, 0.3125, 0.5938, 0.25, 0.5938, 0.25, 0.5625, 0.3125, 0.5625, 0.4375, 0.5938, 0.375, 0.5938, 0.375, 0.5625, 0.4375, 0.5625, 0.4375, 0.5312, 0.375, 0.5312, 0.375, 0.5, 0.4375, 0.5, 0.0625, 0.4688, 5.96e-08, 0.4688, 5.96e-08, 0.4375, 0.0625, 0.4375, 0.1875, 0.4688, 0.125, 0.4688, 0.125, 0.4375, 0.1875, 0.4375, 0.1875, 0.4063, 0.125, 0.4063, 0.125, 0.375, 0.1875, 0.375, 0.3125, 0.4688, 0.25, 0.4688, 0.25, 0.4375, 0.3125, 0.4375, 0.4375, 0.4688, 0.375, 0.4688, 0.375, 0.4375, 0.4375, 0.4375, 0.4375, 0.4063, 0.375, 0.4063, 0.375, 0.375, 0.4375, 0.375, 0.3125, 0.3438, 0.25, 0.3438, 0.25, 0.3125, 0.3125, 0.3125, 0.4375, 0.3438, 0.375, 0.3438, 0.375, 0.3125, 0.4375, 0.3125, 0.4375, 0.2813, 0.375, 0.2813, 0.375, 0.25, 0.4375, 0.25, 0.5625, 0.4688, 0.5, 0.4688, 0.5, 0.4375, 0.5625, 0.4375, 0.6875, 0.4687, 0.625, 0.4688, 0.625, 0.4375, 0.6875, 0.4375, 0.6875, 0.4062, 0.625, 0.4063, 0.625, 0.375, 0.6875, 0.375, 0.8125, 0.4687, 0.75, 0.4687, 0.75, 0.4375, 0.8125, 0.4375, 0.9375, 0.4687, 0.875, 0.4687, 0.875, 0.4375, 0.9375, 0.4375, 0.9375, 0.4062, 0.875, 0.4062, 0.875, 0.375, 0.9375, 0.375, 0.8125, 0.3437, 0.75, 0.3438, 0.75, 0.3125, 0.8125, 0.3125, 0.9375, 0.3437, 0.875, 0.3437, 0.875, 0.3125, 0.9375, 0.3125, 0.9375, 0.2812, 0.875, 0.2812, 0.875, 0.25, 0.9375, 0.25, 0.5625, 0.2188, 0.5, 0.2188, 0.5, 0.1875, 0.5625, 0.1875, 0.6875, 0.2188, 0.625, 0.2188, 0.625, 0.1875, 0.6875, 0.1875, 0.6875, 0.1563, 0.625, 0.1563, 0.625, 0.125, 0.6875, 0.125, 0.8125, 0.2188, 0.75, 0.2188, 0.75, 0.1875, 0.8125, 0.1875, 0.9375, 0.2187, 0.875, 0.2187, 0.875, 0.1875, 0.9375, 0.1875, 0.9375, 0.1562, 0.875, 0.1562, 0.875, 0.125, 0.9375, 0.125, 0.8125, 0.09375, 0.75, 0.09375, 0.75, 0.0625, 0.8125, 0.0625, 0.9375, 0.09375, 0.875, 0.09375, 0.875, 0.0625, 0.9375, 0.0625, 0.9375, 0.03125, 0.875, 0.03125, 0.875, 2.037e-08, 0.9375, 1.013e-08, 0.0625, 0.9688, 1.788e-07, 0.9688, 1.788e-07, 0.9375, 0.0625, 0.9375, 0.1875, 0.9688, 0.125, 0.9688, 0.125, 0.9375, 0.1875, 0.9375, 0.1875, 0.9063, 0.125, 0.9063, 0.125, 0.875, 0.1875, 0.875, 0.3125, 0.9688, 0.25, 0.9688, 0.25, 0.9375, 0.3125, 0.9375, 0.4375, 0.9687, 0.375, 0.9687, 0.375, 0.9375, 0.4375, 0.9375, 0.4375, 0.9062, 0.375, 0.9062, 0.375, 0.875, 0.4375, 0.875, 0.3125, 0.8438, 0.25, 0.8438, 0.25, 0.8125, 0.3125, 0.8125, 0.4375, 0.8437, 0.375, 0.8437, 0.375, 0.8125, 0.4375, 0.8125, 0.4375, 0.7812, 0.375, 0.7812, 0.375, 0.75, 0.4375, 0.75, 0.5625, 0.9687, 0.5, 0.9687, 0.5, 0.9375, 0.5625, 0.9375, 0.6875, 0.9687, 0.625, 0.9687, 0.625, 0.9375, 0.6875, 0.9375, 0.6875, 0.9062, 0.625, 0.9062, 0.625, 0.875, 0.6875, 0.875, 0.8125, 0.9687, 0.75, 0.9687, 0.75, 0.9375, 0.8125, 0.9375, 0.9375, 0.9687, 0.875, 0.9687, 0.875, 0.9375, 0.9375, 0.9375, 0.9375, 0.9062, 0.875, 0.9062, 0.875, 0.875, 0.9375, 0.875, 0.8125, 0.8437, 0.75, 0.8437, 0.75, 0.8125, 0.8125, 0.8125, 0.9375, 0.8437, 0.875, 0.8437, 0.875, 0.8125, 0.9375, 0.8125, 0.9375, 0.7812, 0.875, 0.7812, 0.875, 0.75, 0.9375, 0.75, 0.5625, 0.7188, 0.5, 0.7188, 0.5, 0.6875, 0.5625, 0.6875, 0.6875, 0.7187, 0.625, 0.7187, 0.625, 0.6875, 0.6875, 0.6875, 0.6875, 0.6562, 0.625, 0.6562, 0.625, 0.625, 0.6875, 0.625, 0.8125, 0.7187, 0.75, 0.7187, 0.75, 0.6875, 0.8125, 0.6875, 0.9375, 0.7187, 0.875, 0.7187, 0.875, 0.6875, 0.9375, 0.6875, 0.9375, 0.6562, 0.875, 0.6562, 0.875, 0.625, 0.9375, 0.625, 0.8125, 0.5937, 0.75, 0.5937, 0.75, 0.5625, 0.8125, 0.5625, 0.9375, 0.5937, 0.875, 0.5937, 0.875, 0.5625, 0.9375, 0.5625, 0.9375, 0.5312, 0.875, 0.5312, 0.875, 0.5, 0.9375, 0.5, 0.0625, 0.0625, 0.0, 0.0625, 0.0, 0.03125, 0.0625, 0.03125, 0.125, 0.0625, 0.0625, 0.0625, 0.0625, 0.03125, 0.125, 0.03125, 0.125, 0.03125, 0.0625, 0.03125, 0.0625, 1.527e-07, 0.125, 1.426e-07, 0.0625, 0.5625, 5.96e-08, 0.5625, 5.96e-08, 0.5313, 0.0625, 0.5313, 0.125, 0.5625, 0.0625, 0.5625, 0.0625, 0.5313, 0.125, 0.5313, 0.125, 0.5313, 0.0625, 0.5313, 0.0625, 0.5, 0.125, 0.5, 0.0625, 0.3125, 0.0, 0.3125, 0.0, 0.2813, 0.0625, 0.2813, 0.125, 0.3125, 0.0625, 0.3125, 0.0625, 0.2813, 0.125, 0.2813, 0.125, 0.2813, 0.0625, 0.2813, 0.0625, 0.25, 0.125, 0.25, 0.5625, 0.3125, 0.5, 0.3125, 0.5, 0.2813, 0.5625, 0.2813, 0.625, 0.3125, 0.5625, 0.3125, 0.5625, 0.2813, 0.625, 0.2813, 0.625, 0.2813, 0.5625, 0.2813, 0.5625, 0.25, 0.625, 0.25, 0.5625, 0.0625, 0.5, 0.0625, 0.5, 0.03125, 0.5625, 0.03125, 0.625, 0.0625, 0.5625, 0.0625, 0.5625, 0.03125, 0.625, 0.03125, 0.625, 0.03125, 0.5625, 0.03125, 0.5625, 7.125e-08, 0.625, 6.112e-08, 0.0625, 0.8125, 1.788e-07, 0.8125, 1.788e-07, 0.7813, 0.0625, 0.7813, 0.125, 0.8125, 0.0625, 0.8125, 0.0625, 0.7813, 0.125, 0.7813, 0.125, 0.7813, 0.0625, 0.7813, 0.0625, 0.75, 0.125, 0.75, 0.5625, 0.8125, 0.5, 0.8125, 0.5, 0.7812, 0.5625, 0.7812, 0.625, 0.8125, 0.5625, 0.8125, 0.5625, 0.7812, 0.625, 0.7812, 0.625, 0.7812, 0.5625, 0.7812, 0.5625, 0.75, 0.625, 0.75, 0.5625, 0.5625, 0.5, 0.5625, 0.5, 0.5312, 0.5625, 0.5312, 0.625, 0.5625, 0.5625, 0.5625, 0.5625, 0.5312, 0.625, 0.5312, 0.625, 0.5312, 0.5625, 0.5312, 0.5625, 0.5, 0.625, 0.5, 0.0625, 0.1875, 0.0, 0.1875, 0.0, 0.1563, 0.0625, 0.1563, 0.125, 0.1875, 0.0625, 0.1875, 0.0625, 0.1563, 0.125, 0.1563, 0.125, 0.1563, 0.0625, 0.1563, 0.0625, 0.125, 0.125, 0.125, 0.3125, 0.1875, 0.25, 0.1875, 0.25, 0.1563, 0.3125, 0.1563, 0.375, 0.1875, 0.3125, 0.1875, 0.3125, 0.1563, 0.375, 0.1563, 0.375, 0.1563, 0.3125, 0.1563, 0.3125, 0.125, 0.375, 0.125, 0.3125, 0.0625, 0.25, 0.0625, 0.25, 0.03125, 0.3125, 0.03125, 0.375, 0.0625, 0.3125, 0.0625, 0.3125, 0.03125, 0.375, 0.03125, 0.375, 0.03125, 0.3125, 0.03125, 0.3125, 1.12e-07, 0.375, 1.019e-07, 0.0625, 0.6875, 1.788e-07, 0.6875, 5.96e-08, 0.6563, 0.0625, 0.6563, 0.125, 0.6875, 0.0625, 0.6875, 0.0625, 0.6563, 0.125, 0.6563, 0.125, 0.6563, 0.0625, 0.6563, 0.0625, 0.625, 0.125, 0.625, 0.3125, 0.6875, 0.25, 0.6875, 0.25, 0.6563, 0.3125, 0.6563, 0.375, 0.6875, 0.3125, 0.6875, 0.3125, 0.6563, 0.375, 0.6562, 0.375, 0.6562, 0.3125, 0.6563, 0.3125, 0.625, 0.375, 0.625, 0.3125, 0.5625, 0.25, 0.5625, 0.25, 0.5313, 0.3125, 0.5313, 0.375, 0.5625, 0.3125, 0.5625, 0.3125, 0.5313, 0.375, 0.5312, 0.375, 0.5312, 0.3125, 0.5313, 0.3125, 0.5, 0.375, 0.5, 0.0625, 0.4375, 5.96e-08, 0.4375, 5.96e-08, 0.4063, 0.0625, 0.4063, 0.125, 0.4375, 0.0625, 0.4375, 0.0625, 0.4063, 0.125, 0.4063, 0.125, 0.4063, 0.0625, 0.4063, 0.0625, 0.375, 0.125, 0.375, 0.3125, 0.4375, 0.25, 0.4375, 0.25, 0.4063, 0.3125, 0.4063, 0.375, 0.4375, 0.3125, 0.4375, 0.3125, 0.4063, 0.375, 0.4063, 0.375, 0.4063, 0.3125, 0.4063, 0.3125, 0.375, 0.375, 0.375, 0.3125, 0.3125, 0.25, 0.3125, 0.25, 0.2813, 0.3125, 0.2813, 0.375, 0.3125, 0.3125, 0.3125, 0.3125, 0.2813, 0.375, 0.2813, 0.375, 0.2813, 0.3125, 0.2813, 0.3125, 0.25, 0.375, 0.25, 0.5625, 0.4375, 0.5, 0.4375, 0.5, 0.4063, 0.5625, 0.4063, 0.625, 0.4375, 0.5625, 0.4375, 0.5625, 0.4063, 0.625, 0.4063, 0.625, 0.4063, 0.5625, 0.4063, 0.5625, 0.375, 0.625, 0.375, 0.8125, 0.4375, 0.75, 0.4375, 0.75, 0.4062, 0.8125, 0.4062, 0.875, 0.4375, 0.8125, 0.4375, 0.8125, 0.4062, 0.875, 0.4062, 0.875, 0.4062, 0.8125, 0.4062, 0.8125, 0.375, 0.875, 0.375, 0.8125, 0.3125, 0.75, 0.3125, 0.75, 0.2812, 0.8125, 0.2812, 0.875, 0.3125, 0.8125, 0.3125, 0.8125, 0.2812, 0.875, 0.2812, 0.875, 0.2812, 0.8125, 0.2812, 0.8125, 0.25, 0.875, 0.25, 0.5625, 0.1875, 0.5, 0.1875, 0.5, 0.1563, 0.5625, 0.1563, 0.625, 0.1875, 0.5625, 0.1875, 0.5625, 0.1563, 0.625, 0.1563, 0.625, 0.1563, 0.5625, 0.1563, 0.5625, 0.125, 0.625, 0.125, 0.8125, 0.1875, 0.75, 0.1875, 0.75, 0.1563, 0.8125, 0.1563, 0.875, 0.1875, 0.8125, 0.1875, 0.8125, 0.1563, 0.875, 0.1562, 0.875, 0.1562, 0.8125, 0.1563, 0.8125, 0.125, 0.875, 0.125, 0.8125, 0.0625, 0.75, 0.0625, 0.75, 0.03125, 0.8125, 0.03125, 0.875, 0.0625, 0.8125, 0.0625, 0.8125, 0.03125, 0.875, 0.03125, 0.875, 0.03125, 0.8125, 0.03125, 0.8125, 3.05e-08, 0.875, 2.037e-08, 0.0625, 0.9375, 1.788e-07, 0.9375, 1.788e-07, 0.9063, 0.0625, 0.9063, 0.125, 0.9375, 0.0625, 0.9375, 0.0625, 0.9063, 0.125, 0.9063, 0.125, 0.9063, 0.0625, 0.9063, 0.0625, 0.875, 0.125, 0.875, 0.3125, 0.9375, 0.25, 0.9375, 0.25, 0.9063, 0.3125, 0.9063, 0.375, 0.9375, 0.3125, 0.9375, 0.3125, 0.9063, 0.375, 0.9062, 0.375, 0.9062, 0.3125, 0.9063, 0.3125, 0.875, 0.375, 0.875, 0.3125, 0.8125, 0.25, 0.8125, 0.25, 0.7813, 0.3125, 0.7813, 0.375, 0.8125, 0.3125, 0.8125, 0.3125, 0.7813, 0.375, 0.7812, 0.375, 0.7812, 0.3125, 0.7813, 0.3125, 0.75, 0.375, 0.75, 0.5625, 0.9375, 0.5, 0.9375, 0.5, 0.9062, 0.5625, 0.9062, 0.625, 0.9375, 0.5625, 0.9375, 0.5625, 0.9062, 0.625, 0.9062, 0.625, 0.9062, 0.5625, 0.9062, 0.5625, 0.875, 0.625, 0.875, 0.8125, 0.9375, 0.75, 0.9375, 0.75, 0.9062, 0.8125, 0.9062, 0.875, 0.9375, 0.8125, 0.9375, 0.8125, 0.9062, 0.875, 0.9062, 0.875, 0.9062, 0.8125, 0.9062, 0.8125, 0.875, 0.875, 0.875, 0.8125, 0.8125, 0.75, 0.8125, 0.75, 0.7812, 0.8125, 0.7812, 0.875, 0.8125, 0.8125, 0.8125, 0.8125, 0.7812, 0.875, 0.7812, 0.875, 0.7812, 0.8125, 0.7812, 0.8125, 0.75, 0.875, 0.75, 0.5625, 0.6875, 0.5, 0.6875, 0.5, 0.6562, 0.5625, 0.6562, 0.625, 0.6875, 0.5625, 0.6875, 0.5625, 0.6562, 0.625, 0.6562, 0.625, 0.6562, 0.5625, 0.6562, 0.5625, 0.625, 0.625, 0.625, 0.8125, 0.6875, 0.75, 0.6875, 0.75, 0.6562, 0.8125, 0.6562, 0.875, 0.6875, 0.8125, 0.6875, 0.8125, 0.6562, 0.875, 0.6562, 0.875, 0.6562, 0.8125, 0.6562, 0.8125, 0.625, 0.875, 0.625, 0.8125, 0.5625, 0.75, 0.5625, 0.75, 0.5312, 0.8125, 0.5312, 0.875, 0.5625, 0.8125, 0.5625, 0.8125, 0.5312, 0.875, 0.5312, 0.875, 0.5312, 0.8125, 0.5312, 0.8125, 0.5, 0.875, 0.5, 0.0625, 0.125, 0.0, 0.125, 0.0, 0.09375, 0.0625, 0.09375, 0.125, 0.125, 0.0625, 0.125, 0.0625, 0.09375, 0.125, 0.09375, 0.125, 0.09375, 0.0625, 0.09375, 0.0625, 0.0625, 0.125, 0.0625, 0.1875, 0.125, 0.125, 0.125, 0.125, 0.09375, 0.1875, 0.09375, 0.25, 0.125, 0.1875, 0.125, 0.1875, 0.09375, 0.25, 0.09375, 0.25, 0.09375, 0.1875, 0.09375, 0.1875, 0.0625, 0.25, 0.0625, 0.1875, 0.0625, 0.125, 0.0625, 0.125, 0.03125, 0.1875, 0.03125, 0.25, 0.0625, 0.1875, 0.0625, 0.1875, 0.03125, 0.25, 0.03125, 0.25, 0.03125, 0.1875, 0.03125, 0.1875, 1.324e-07, 0.25, 1.222e-07, 0.0625, 0.625, 5.96e-08, 0.625, 5.96e-08, 0.5938, 0.0625, 0.5938, 0.125, 0.625, 0.0625, 0.625, 0.0625, 0.5938, 0.125, 0.5938, 0.125, 0.5938, 0.0625, 0.5938, 0.0625, 0.5625, 0.125, 0.5625, 0.1875, 0.625, 0.125, 0.625, 0.125, 0.5938, 0.1875, 0.5938, 0.25, 0.625, 0.1875, 0.625, 0.1875, 0.5938, 0.25, 0.5938, 0.25, 0.5938, 0.1875, 0.5938, 0.1875, 0.5625, 0.25, 0.5625, 0.1875, 0.5625, 0.125, 0.5625, 0.125, 0.5313, 0.1875, 0.5313, 0.25, 0.5625, 0.1875, 0.5625, 0.1875, 0.5313, 0.25, 0.5313, 0.25, 0.5313, 0.1875, 0.5313, 0.1875, 0.5, 0.25, 0.5, 0.0625, 0.375, 0.0, 0.375, 0.0, 0.3438, 0.0625, 0.3438, 0.125, 0.375, 0.0625, 0.375, 0.0625, 0.3438, 0.125, 0.3438, 0.125, 0.3438, 0.0625, 0.3438, 0.0625, 0.3125, 0.125, 0.3125, 0.1875, 0.375, 0.125, 0.375, 0.125, 0.3438, 0.1875, 0.3438, 0.25, 0.375, 0.1875, 0.375, 0.1875, 0.3438, 0.25, 0.3438, 0.25, 0.3438, 0.1875, 0.3438, 0.1875, 0.3125, 0.25, 0.3125, 0.1875, 0.3125, 0.125, 0.3125, 0.125, 0.2813, 0.1875, 0.2813, 0.25, 0.3125, 0.1875, 0.3125, 0.1875, 0.2813, 0.25, 0.2813, 0.25, 0.2813, 0.1875, 0.2813, 0.1875, 0.25, 0.25, 0.25, 0.5625, 0.375, 0.5, 0.375, 0.5, 0.3438, 0.5625, 0.3438, 0.625, 0.375, 0.5625, 0.375, 0.5625, 0.3438, 0.625, 0.3438, 0.625, 0.3438, 0.5625, 0.3438, 0.5625, 0.3125, 0.625, 0.3125, 0.6875, 0.375, 0.625, 0.375, 0.625, 0.3438, 0.6875, 0.3438, 0.75, 0.375, 0.6875, 0.375, 0.6875, 0.3438, 0.75, 0.3438, 0.75, 0.3438, 0.6875, 0.3438, 0.6875, 0.3125, 0.75, 0.3125, 0.6875, 0.3125, 0.625, 0.3125, 0.625, 0.2813, 0.6875, 0.2812, 0.75, 0.3125, 0.6875, 0.3125, 0.6875, 0.2812, 0.75, 0.2812, 0.75, 0.2812, 0.6875, 0.2812, 0.6875, 0.25, 0.75, 0.25, 0.5625, 0.125, 0.5, 0.125, 0.5, 0.09375, 0.5625, 0.09375, 0.625, 0.125, 0.5625, 0.125, 0.5625, 0.09375, 0.625, 0.09375, 0.625, 0.09375, 0.5625, 0.09375, 0.5625, 0.0625, 0.625, 0.0625, 0.6875, 0.125, 0.625, 0.125, 0.625, 0.09375, 0.6875, 0.09375, 0.75, 0.125, 0.6875, 0.125, 0.6875, 0.09375, 0.75, 0.09375, 0.75, 0.09375, 0.6875, 0.09375, 0.6875, 0.0625, 0.75, 0.0625, 0.6875, 0.0625, 0.625, 0.0625, 0.625, 0.03125, 0.6875, 0.03125, 0.75, 0.0625, 0.6875, 0.0625, 0.6875, 0.03125, 0.75, 0.03125, 0.75, 0.03125, 0.6875, 0.03125, 0.6875, 5.087e-08, 0.75, 4.075e-08, 0.0625, 0.875, 1.788e-07, 0.875, 1.788e-07, 0.8438, 0.0625, 0.8438, 0.125, 0.875, 0.0625, 0.875, 0.0625, 0.8438, 0.125, 0.8438, 0.125, 0.8438, 0.0625, 0.8438, 0.0625, 0.8125, 0.125, 0.8125, 0.1875, 0.875, 0.125, 0.875, 0.125, 0.8438, 0.1875, 0.8438, 0.25, 0.875, 0.1875, 0.875, 0.1875, 0.8438, 0.25, 0.8438, 0.25, 0.8438, 0.1875, 0.8438, 0.1875, 0.8125, 0.25, 0.8125, 0.1875, 0.8125, 0.125, 0.8125, 0.125, 0.7813, 0.1875, 0.7813, 0.25, 0.8125, 0.1875, 0.8125, 0.1875, 0.7813, 0.25, 0.7813, 0.25, 0.7813, 0.1875, 0.7813, 0.1875, 0.75, 0.25, 0.75, 0.5625, 0.875, 0.5, 0.875, 0.5, 0.8437, 0.5625, 0.8437, 0.625, 0.875, 0.5625, 0.875, 0.5625, 0.8437, 0.625, 0.8437, 0.625, 0.8437, 0.5625, 0.8437, 0.5625, 0.8125, 0.625, 0.8125, 0.6875, 0.875, 0.625, 0.875, 0.625, 0.8437, 0.6875, 0.8437, 0.75, 0.875, 0.6875, 0.875, 0.6875, 0.8437, 0.75, 0.8437, 0.75, 0.8437, 0.6875, 0.8437, 0.6875, 0.8125, 0.75, 0.8125, 0.6875, 0.8125, 0.625, 0.8125, 0.625, 0.7812, 0.6875, 0.7812, 0.75, 0.8125, 0.6875, 0.8125, 0.6875, 0.7812, 0.75, 0.7812, 0.75, 0.7812, 0.6875, 0.7812, 0.6875, 0.75, 0.75, 0.75, 0.5625, 0.625, 0.5, 0.625, 0.5, 0.5938, 0.5625, 0.5938, 0.625, 0.625, 0.5625, 0.625, 0.5625, 0.5938, 0.625, 0.5937, 0.625, 0.5937, 0.5625, 0.5938, 0.5625, 0.5625, 0.625, 0.5625, 0.6875, 0.625, 0.625, 0.625, 0.625, 0.5937, 0.6875, 0.5937, 0.75, 0.625, 0.6875, 0.625, 0.6875, 0.5937, 0.75, 0.5937, 0.75, 0.5937, 0.6875, 0.5937, 0.6875, 0.5625, 0.75, 0.5625, 0.6875, 0.5625, 0.625, 0.5625, 0.625, 0.5312, 0.6875, 0.5312, 0.75, 0.5625, 0.6875, 0.5625, 0.6875, 0.5312, 0.75, 0.5312, 0.75, 0.5312, 0.6875, 0.5312, 0.6875, 0.5, 0.75, 0.5, 0.0625, 0.25, 0.0, 0.25, 0.0, 0.2188, 0.0625, 0.2188, 0.125, 0.25, 0.0625, 0.25, 0.0625, 0.2188, 0.125, 0.2188, 0.125, 0.2188, 0.0625, 0.2188, 0.0625, 0.1875, 0.125, 0.1875, 0.1875, 0.25, 0.125, 0.25, 0.125, 0.2188, 0.1875, 0.2188, 0.25, 0.25, 0.1875, 0.25, 0.1875, 0.2188, 0.25, 0.2188, 0.25, 0.2188, 0.1875, 0.2188, 0.1875, 0.1875, 0.25, 0.1875, 0.1875, 0.1875, 0.125, 0.1875, 0.125, 0.1563, 0.1875, 0.1563, 0.25, 0.1875, 0.1875, 0.1875, 0.1875, 0.1563, 0.25, 0.1563, 0.25, 0.1563, 0.1875, 0.1563, 0.1875, 0.125, 0.25, 0.125, 0.3125, 0.25, 0.25, 0.25, 0.25, 0.2188, 0.3125, 0.2188, 0.375, 0.25, 0.3125, 0.25, 0.3125, 0.2188, 0.375, 0.2188, 0.375, 0.2188, 0.3125, 0.2188, 0.3125, 0.1875, 0.375, 0.1875, 0.4375, 0.25, 0.375, 0.25, 0.375, 0.2188, 0.4375, 0.2188, 0.5, 0.25, 0.4375, 0.25, 0.4375, 0.2188, 0.5, 0.2188, 0.5, 0.2188, 0.4375, 0.2188, 0.4375, 0.1875, 0.5, 0.1875, 0.4375, 0.1875, 0.375, 0.1875, 0.375, 0.1563, 0.4375, 0.1563, 0.5, 0.1875, 0.4375, 0.1875, 0.4375, 0.1563, 0.5, 0.1563, 0.5, 0.1563, 0.4375, 0.1563, 0.4375, 0.125, 0.5, 0.125, 0.3125, 0.125, 0.25, 0.125, 0.25, 0.09375, 0.3125, 0.09375, 0.375, 0.125, 0.3125, 0.125, 0.3125, 0.09375, 0.375, 0.09375, 0.375, 0.09375, 0.3125, 0.09375, 0.3125, 0.0625, 0.375, 0.0625, 0.4375, 0.125, 0.375, 0.125, 0.375, 0.09375, 0.4375, 0.09375, 0.5, 0.125, 0.4375, 0.125, 0.4375, 0.09375, 0.5, 0.09375, 0.5, 0.09375, 0.4375, 0.09375, 0.4375, 0.0625, 0.5, 0.0625, 0.4375, 0.0625, 0.375, 0.0625, 0.375, 0.03125, 0.4375, 0.03125, 0.5, 0.0625, 0.4375, 0.0625, 0.4375, 0.03125, 0.5, 0.03125, 0.5, 0.03125, 0.4375, 0.03125, 0.4375, 9.162e-08, 0.5, 8.149e-08, 0.0625, 0.75, 1.788e-07, 0.75, 1.788e-07, 0.7188, 0.0625, 0.7188, 0.125, 0.75, 0.0625, 0.75, 0.0625, 0.7188, 0.125, 0.7188, 0.125, 0.7188, 0.0625, 0.7188, 0.0625, 0.6875, 0.125, 0.6875, 0.1875, 0.75, 0.125, 0.75, 0.125, 0.7188, 0.1875, 0.7188, 0.25, 0.75, 0.1875, 0.75, 0.1875, 0.7188, 0.25, 0.7188, 0.25, 0.7188, 0.1875, 0.7188, 0.1875, 0.6875, 0.25, 0.6875, 0.1875, 0.6875, 0.125, 0.6875, 0.125, 0.6563, 0.1875, 0.6563, 0.25, 0.6875, 0.1875, 0.6875, 0.1875, 0.6563, 0.25, 0.6563, 0.25, 0.6563, 0.1875, 0.6563, 0.1875, 0.625, 0.25, 0.625, 0.3125, 0.75, 0.25, 0.75, 0.25, 0.7188, 0.3125, 0.7188, 0.375, 0.75, 0.3125, 0.75, 0.3125, 0.7188, 0.375, 0.7188, 0.375, 0.7188, 0.3125, 0.7188, 0.3125, 0.6875, 0.375, 0.6875, 0.4375, 0.75, 0.375, 0.75, 0.375, 0.7188, 0.4375, 0.7188, 0.5, 0.75, 0.4375, 0.75, 0.4375, 0.7188, 0.5, 0.7188, 0.5, 0.7188, 0.4375, 0.7188, 0.4375, 0.6875, 0.5, 0.6875, 0.4375, 0.6875, 0.375, 0.6875, 0.375, 0.6562, 0.4375, 0.6562, 0.5, 0.6875, 0.4375, 0.6875, 0.4375, 0.6562, 0.5, 0.6562, 0.5, 0.6562, 0.4375, 0.6562, 0.4375, 0.625, 0.5, 0.625, 0.3125, 0.625, 0.25, 0.625, 0.25, 0.5938, 0.3125, 0.5938, 0.375, 0.625, 0.3125, 0.625, 0.3125, 0.5938, 0.375, 0.5938, 0.375, 0.5938, 0.3125, 0.5938, 0.3125, 0.5625, 0.375, 0.5625, 0.4375, 0.625, 0.375, 0.625, 0.375, 0.5938, 0.4375, 0.5938, 0.5, 0.625, 0.4375, 0.625, 0.4375, 0.5938, 0.5, 0.5938, 0.5, 0.5938, 0.4375, 0.5938, 0.4375, 0.5625, 0.5, 0.5625, 0.4375, 0.5625, 0.375, 0.5625, 0.375, 0.5312, 0.4375, 0.5312, 0.5, 0.5625, 0.4375, 0.5625, 0.4375, 0.5312, 0.5, 0.5312, 0.5, 0.5312, 0.4375, 0.5312, 0.4375, 0.5, 0.5, 0.5, 0.0625, 0.5, 5.96e-08, 0.5, 5.96e-08, 0.4688, 0.0625, 0.4688, 0.125, 0.5, 0.0625, 0.5, 0.0625, 0.4688, 0.125, 0.4688, 0.125, 0.4688, 0.0625, 0.4688, 0.0625, 0.4375, 0.125, 0.4375, 0.1875, 0.5, 0.125, 0.5, 0.125, 0.4688, 0.1875, 0.4688, 0.25, 0.5, 0.1875, 0.5, 0.1875, 0.4688, 0.25, 0.4688, 0.25, 0.4688, 0.1875, 0.4688, 0.1875, 0.4375, 0.25, 0.4375, 0.1875, 0.4375, 0.125, 0.4375, 0.125, 0.4063, 0.1875, 0.4063, 0.25, 0.4375, 0.1875, 0.4375, 0.1875, 0.4063, 0.25, 0.4063, 0.25, 0.4063, 0.1875, 0.4063, 0.1875, 0.375, 0.25, 0.375, 0.3125, 0.5, 0.25, 0.5, 0.25, 0.4688, 0.3125, 0.4688, 0.375, 0.5, 0.3125, 0.5, 0.3125, 0.4688, 0.375, 0.4688, 0.375, 0.4688, 0.3125, 0.4688, 0.3125, 0.4375, 0.375, 0.4375, 0.4375, 0.5, 0.375, 0.5, 0.375, 0.4688, 0.4375, 0.4688, 0.5, 0.5, 0.4375, 0.5, 0.4375, 0.4688, 0.5, 0.4688, 0.5, 0.4688, 0.4375, 0.4688, 0.4375, 0.4375, 0.5, 0.4375, 0.4375, 0.4375, 0.375, 0.4375, 0.375, 0.4063, 0.4375, 0.4063, 0.5, 0.4375, 0.4375, 0.4375, 0.4375, 0.4063, 0.5, 0.4063, 0.5, 0.4063, 0.4375, 0.4063, 0.4375, 0.375, 0.5, 0.375, 0.3125, 0.375, 0.25, 0.375, 0.25, 0.3438, 0.3125, 0.3438, 0.375, 0.375, 0.3125, 0.375, 0.3125, 0.3438, 0.375, 0.3438, 0.375, 0.3438, 0.3125, 0.3438, 0.3125, 0.3125, 0.375, 0.3125, 0.4375, 0.375, 0.375, 0.375, 0.375, 0.3438, 0.4375, 0.3438, 0.5, 0.375, 0.4375, 0.375, 0.4375, 0.3438, 0.5, 0.3438, 0.5, 0.3438, 0.4375, 0.3438, 0.4375, 0.3125, 0.5, 0.3125, 0.4375, 0.3125, 0.375, 0.3125, 0.375, 0.2813, 0.4375, 0.2813, 0.5, 0.3125, 0.4375, 0.3125, 0.4375, 0.2813, 0.5, 0.2813, 0.5, 0.2813, 0.4375, 0.2813, 0.4375, 0.25, 0.5, 0.25, 0.5625, 0.5, 0.5, 0.5, 0.5, 0.4688, 0.5625, 0.4688, 0.625, 0.5, 0.5625, 0.5, 0.5625, 0.4688, 0.625, 0.4688, 0.625, 0.4688, 0.5625, 0.4688, 0.5625, 0.4375, 0.625, 0.4375, 0.6875, 0.5, 0.625, 0.5, 0.625, 0.4688, 0.6875, 0.4687, 0.75, 0.5, 0.6875, 0.5, 0.6875, 0.4687, 0.75, 0.4687, 0.75, 0.4687, 0.6875, 0.4687, 0.6875, 0.4375, 0.75, 0.4375, 0.6875, 0.4375, 0.625, 0.4375, 0.625, 0.4063, 0.6875, 0.4062, 0.75, 0.4375, 0.6875, 0.4375, 0.6875, 0.4062, 0.75, 0.4062, 0.75, 0.4062, 0.6875, 0.4062, 0.6875, 0.375, 0.75, 0.375, 0.8125, 0.5, 0.75, 0.5, 0.75, 0.4687, 0.8125, 0.4687, 0.875, 0.5, 0.8125, 0.5, 0.8125, 0.4687, 0.875, 0.4687, 0.875, 0.4687, 0.8125, 0.4687, 0.8125, 0.4375, 0.875, 0.4375, 0.9375, 0.5, 0.875, 0.5, 0.875, 0.4687, 0.9375, 0.4687, 1.0, 0.5, 0.9375, 0.5, 0.9375, 0.4687, 1.0, 0.4687, 1.0, 0.4687, 0.9375, 0.4687, 0.9375, 0.4375, 1.0, 0.4375, 0.9375, 0.4375, 0.875, 0.4375, 0.875, 0.4062, 0.9375, 0.4062, 1.0, 0.4375, 0.9375, 0.4375, 0.9375, 0.4062, 1.0, 0.4062, 1.0, 0.4062, 0.9375, 0.4062, 0.9375, 0.375, 1.0, 0.375, 0.8125, 0.375, 0.75, 0.375, 0.75, 0.3438, 0.8125, 0.3437, 0.875, 0.375, 0.8125, 0.375, 0.8125, 0.3437, 0.875, 0.3437, 0.875, 0.3437, 0.8125, 0.3437, 0.8125, 0.3125, 0.875, 0.3125, 0.9375, 0.375, 0.875, 0.375, 0.875, 0.3437, 0.9375, 0.3437, 1.0, 0.375, 0.9375, 0.375, 0.9375, 0.3437, 1.0, 0.3437, 1.0, 0.3437, 0.9375, 0.3437, 0.9375, 0.3125, 1.0, 0.3125, 0.9375, 0.3125, 0.875, 0.3125, 0.875, 0.2812, 0.9375, 0.2812, 1.0, 0.3125, 0.9375, 0.3125, 0.9375, 0.2812, 1.0, 0.2812, 1.0, 0.2812, 0.9375, 0.2812, 0.9375, 0.25, 1.0, 0.25, 0.5625, 0.25, 0.5, 0.25, 0.5, 0.2188, 0.5625, 0.2188, 0.625, 0.25, 0.5625, 0.25, 0.5625, 0.2188, 0.625, 0.2188, 0.625, 0.2188, 0.5625, 0.2188, 0.5625, 0.1875, 0.625, 0.1875, 0.6875, 0.25, 0.625, 0.25, 0.625, 0.2188, 0.6875, 0.2188, 0.75, 0.25, 0.6875, 0.25, 0.6875, 0.2188, 0.75, 0.2188, 0.75, 0.2188, 0.6875, 0.2188, 0.6875, 0.1875, 0.75, 0.1875, 0.6875, 0.1875, 0.625, 0.1875, 0.625, 0.1563, 0.6875, 0.1563, 0.75, 0.1875, 0.6875, 0.1875, 0.6875, 0.1563, 0.75, 0.1563, 0.75, 0.1563, 0.6875, 0.1563, 0.6875, 0.125, 0.75, 0.125, 0.8125, 0.25, 0.75, 0.25, 0.75, 0.2188, 0.8125, 0.2188, 0.875, 0.25, 0.8125, 0.25, 0.8125, 0.2188, 0.875, 0.2187, 0.875, 0.2187, 0.8125, 0.2188, 0.8125, 0.1875, 0.875, 0.1875, 0.9375, 0.25, 0.875, 0.25, 0.875, 0.2187, 0.9375, 0.2187, 1.0, 0.25, 0.9375, 0.25, 0.9375, 0.2187, 1.0, 0.2187, 1.0, 0.2187, 0.9375, 0.2187, 0.9375, 0.1875, 1.0, 0.1875, 0.9375, 0.1875, 0.875, 0.1875, 0.875, 0.1562, 0.9375, 0.1562, 1.0, 0.1875, 0.9375, 0.1875, 0.9375, 0.1562, 1.0, 0.1562, 1.0, 0.1562, 0.9375, 0.1562, 0.9375, 0.125, 1.0, 0.125, 0.8125, 0.125, 0.75, 0.125, 0.75, 0.09375, 0.8125, 0.09375, 0.875, 0.125, 0.8125, 0.125, 0.8125, 0.09375, 0.875, 0.09375, 0.875, 0.09375, 0.8125, 0.09375, 0.8125, 0.0625, 0.875, 0.0625, 0.9375, 0.125, 0.875, 0.125, 0.875, 0.09375, 0.9375, 0.09375, 1.0, 0.125, 0.9375, 0.125, 0.9375, 0.09375, 1.0, 0.09375, 1.0, 0.09375, 0.9375, 0.09375, 0.9375, 0.0625, 1.0, 0.0625, 0.9375, 0.0625, 0.875, 0.0625, 0.875, 0.03125, 0.9375, 0.03125, 1.0, 0.0625, 0.9375, 0.0625, 0.9375, 0.03125, 1.0, 0.03125, 1.0, 0.03125, 0.9375, 0.03125, 0.9375, 1.013e-08, 1.0, 0.0, 0.0625, 1.0, 1.788e-07, 1.0, 1.788e-07, 0.9688, 0.0625, 0.9688, 0.125, 1.0, 0.0625, 1.0, 0.0625, 0.9688, 0.125, 0.9688, 0.125, 0.9688, 0.0625, 0.9688, 0.0625, 0.9375, 0.125, 0.9375, 0.1875, 1.0, 0.125, 1.0, 0.125, 0.9688, 0.1875, 0.9688, 0.25, 1.0, 0.1875, 1.0, 0.1875, 0.9688, 0.25, 0.9688, 0.25, 0.9688, 0.1875, 0.9688, 0.1875, 0.9375, 0.25, 0.9375, 0.1875, 0.9375, 0.125, 0.9375, 0.125, 0.9063, 0.1875, 0.9063, 0.25, 0.9375, 0.1875, 0.9375, 0.1875, 0.9063, 0.25, 0.9063, 0.25, 0.9063, 0.1875, 0.9063, 0.1875, 0.875, 0.25, 0.875, 0.3125, 1.0, 0.25, 1.0, 0.25, 0.9688, 0.3125, 0.9688, 0.375, 1.0, 0.3125, 1.0, 0.3125, 0.9688, 0.375, 0.9687, 0.375, 0.9687, 0.3125, 0.9688, 0.3125, 0.9375, 0.375, 0.9375, 0.4375, 1.0, 0.375, 1.0, 0.375, 0.9687, 0.4375, 0.9687, 0.5, 1.0, 0.4375, 1.0, 0.4375, 0.9687, 0.5, 0.9687, 0.5, 0.9687, 0.4375, 0.9687, 0.4375, 0.9375, 0.5, 0.9375, 0.4375, 0.9375, 0.375, 0.9375, 0.375, 0.9062, 0.4375, 0.9062, 0.5, 0.9375, 0.4375, 0.9375, 0.4375, 0.9062, 0.5, 0.9062, 0.5, 0.9062, 0.4375, 0.9062, 0.4375, 0.875, 0.5, 0.875, 0.3125, 0.875, 0.25, 0.875, 0.25, 0.8438, 0.3125, 0.8438, 0.375, 0.875, 0.3125, 0.875, 0.3125, 0.8438, 0.375, 0.8437, 0.375, 0.8437, 0.3125, 0.8438, 0.3125, 0.8125, 0.375, 0.8125, 0.4375, 0.875, 0.375, 0.875, 0.375, 0.8437, 0.4375, 0.8437, 0.5, 0.875, 0.4375, 0.875, 0.4375, 0.8437, 0.5, 0.8437, 0.5, 0.8437, 0.4375, 0.8437, 0.4375, 0.8125, 0.5, 0.8125, 0.4375, 0.8125, 0.375, 0.8125, 0.375, 0.7812, 0.4375, 0.7812, 0.5, 0.8125, 0.4375, 0.8125, 0.4375, 0.7812, 0.5, 0.7812, 0.5, 0.7812, 0.4375, 0.7812, 0.4375, 0.75, 0.5, 0.75, 0.5625, 1.0, 0.5, 1.0, 0.5, 0.9687, 0.5625, 0.9687, 0.625, 1.0, 0.5625, 1.0, 0.5625, 0.9687, 0.625, 0.9687, 0.625, 0.9687, 0.5625, 0.9687, 0.5625, 0.9375, 0.625, 0.9375, 0.6875, 1.0, 0.625, 1.0, 0.625, 0.9687, 0.6875, 0.9687, 0.75, 1.0, 0.6875, 1.0, 0.6875, 0.9687, 0.75, 0.9687, 0.75, 0.9687, 0.6875, 0.9687, 0.6875, 0.9375, 0.75, 0.9375, 0.6875, 0.9375, 0.625, 0.9375, 0.625, 0.9062, 0.6875, 0.9062, 0.75, 0.9375, 0.6875, 0.9375, 0.6875, 0.9062, 0.75, 0.9062, 0.75, 0.9062, 0.6875, 0.9062, 0.6875, 0.875, 0.75, 0.875, 0.8125, 1.0, 0.75, 1.0, 0.75, 0.9687, 0.8125, 0.9687, 0.875, 1.0, 0.8125, 1.0, 0.8125, 0.9687, 0.875, 0.9687, 0.875, 0.9687, 0.8125, 0.9687, 0.8125, 0.9375, 0.875, 0.9375, 0.9375, 1.0, 0.875, 1.0, 0.875, 0.9687, 0.9375, 0.9687, 1.0, 1.0, 0.9375, 1.0, 0.9375, 0.9687, 1.0, 0.9687, 1.0, 0.9687, 0.9375, 0.9687, 0.9375, 0.9375, 1.0, 0.9375, 0.9375, 0.9375, 0.875, 0.9375, 0.875, 0.9062, 0.9375, 0.9062, 1.0, 0.9375, 0.9375, 0.9375, 0.9375, 0.9062, 1.0, 0.9062, 1.0, 0.9062, 0.9375, 0.9062, 0.9375, 0.875, 1.0, 0.875, 0.8125, 0.875, 0.75, 0.875, 0.75, 0.8437, 0.8125, 0.8437, 0.875, 0.875, 0.8125, 0.875, 0.8125, 0.8437, 0.875, 0.8437, 0.875, 0.8437, 0.8125, 0.8437, 0.8125, 0.8125, 0.875, 0.8125, 0.9375, 0.875, 0.875, 0.875, 0.875, 0.8437, 0.9375, 0.8437, 1.0, 0.875, 0.9375, 0.875, 0.9375, 0.8437, 1.0, 0.8437, 1.0, 0.8437, 0.9375, 0.8437, 0.9375, 0.8125, 1.0, 0.8125, 0.9375, 0.8125, 0.875, 0.8125, 0.875, 0.7812, 0.9375, 0.7812, 1.0, 0.8125, 0.9375, 0.8125, 0.9375, 0.7812, 1.0, 0.7812, 1.0, 0.7812, 0.9375, 0.7812, 0.9375, 0.75, 1.0, 0.75, 0.5625, 0.75, 0.5, 0.75, 0.5, 0.7188, 0.5625, 0.7188, 0.625, 0.75, 0.5625, 0.75, 0.5625, 0.7188, 0.625, 0.7187, 0.625, 0.7187, 0.5625, 0.7188, 0.5625, 0.6875, 0.625, 0.6875, 0.6875, 0.75, 0.625, 0.75, 0.625, 0.7187, 0.6875, 0.7187, 0.75, 0.75, 0.6875, 0.75, 0.6875, 0.7187, 0.75, 0.7187, 0.75, 0.7187, 0.6875, 0.7187, 0.6875, 0.6875, 0.75, 0.6875, 0.6875, 0.6875, 0.625, 0.6875, 0.625, 0.6562, 0.6875, 0.6562, 0.75, 0.6875, 0.6875, 0.6875, 0.6875, 0.6562, 0.75, 0.6562, 0.75, 0.6562, 0.6875, 0.6562, 0.6875, 0.625, 0.75, 0.625, 0.8125, 0.75, 0.75, 0.75, 0.75, 0.7187, 0.8125, 0.7187, 0.875, 0.75, 0.8125, 0.75, 0.8125, 0.7187, 0.875, 0.7187, 0.875, 0.7187, 0.8125, 0.7187, 0.8125, 0.6875, 0.875, 0.6875, 0.9375, 0.75, 0.875, 0.75, 0.875, 0.7187, 0.9375, 0.7187, 1.0, 0.75, 0.9375, 0.75, 0.9375, 0.7187, 1.0, 0.7187, 1.0, 0.7187, 0.9375, 0.7187, 0.9375, 0.6875, 1.0, 0.6875, 0.9375, 0.6875, 0.875, 0.6875, 0.875, 0.6562, 0.9375, 0.6562, 1.0, 0.6875, 0.9375, 0.6875, 0.9375, 0.6562, 1.0, 0.6562, 1.0, 0.6562, 0.9375, 0.6562, 0.9375, 0.625, 1.0, 0.625, 0.8125, 0.625, 0.75, 0.625, 0.75, 0.5937, 0.8125, 0.5937, 0.875, 0.625, 0.8125, 0.625, 0.8125, 0.5937, 0.875, 0.5937, 0.875, 0.5937, 0.8125, 0.5937, 0.8125, 0.5625, 0.875, 0.5625, 0.9375, 0.625, 0.875, 0.625, 0.875, 0.5937, 0.9375, 0.5937, 1.0, 0.625, 0.9375, 0.625, 0.9375, 0.5937, 1.0, 0.5937, 1.0, 0.5937, 0.9375, 0.5937, 0.9375, 0.5625, 1.0, 0.5625, 0.9375, 0.5625, 0.875, 0.5625, 0.875, 0.5312, 0.9375, 0.5312, 1.0, 0.5625, 0.9375, 0.5625, 0.9375, 0.5312, 1.0, 0.5312, 1.0, 0.5312, 0.9375, 0.5312, 0.9375, 0.5, 1.0, 0.5])
me_plane.use_remesh_preserve_volume = False
me_plane.use_remesh_preserve_attributes = False
me_plane.use_mirror_vertex_groups = False
me_plane.update()

# ---- objects
ob_plane = bpy.data.objects.new('Plane', me_plane)

# ---- transforms, parenting, visibility, modifiers, constraints
ob_plane.location = (0.0, 0.0, 0.0)
ob_plane.lineart.crease_threshold = 0.0

# ---- collection membership
col_collection_1.objects.link(ob_plane)

# ---- scene / render settings (as saved in the file)
scene.frame_start = 1; scene.frame_end = 250; scene.frame_set(1)
scene.render.engine = 'BLENDER_EEVEE_NEXT'
scene.render.image_settings.compression = 90
scene.render.resolution_percentage = 50
scene.render.dither_intensity = 0.0
scene.cycles.use_denoising = False
scene.cycles.samples = 10
scene.cycles.sampling_pattern = 'TABULATED_SOBOL'
scene.cycles.light_sampling_threshold = 0.0
scene.cycles.use_adaptive_sampling = False
scene.cycles.use_light_tree = False
scene.cycles.blur_glossy = 0.0
scene.cycles.volume_bounces = 1
scene.cycles.pixel_filter_type = 'GAUSSIAN'
scene.cycles.sample_clamp_indirect = 0.0
scene.view_settings.view_transform = 'Standard'
bpy.context.view_layer.update()

# ---- added for rendering (the .blend has no active camera and no usable light): camera, sun
cam_auto = bpy.data.cameras.new('AutoCamera')
cam_auto.lens = 50.0
cam_auto.sensor_width = 36.0
cam_auto.clip_end = 1000.0
ob_auto_camera = bpy.data.objects.new('AutoCamera', cam_auto)
scene.collection.objects.link(ob_auto_camera)
ob_auto_camera.location = (0.797998, -1.05313, 1.04677)
ob_auto_camera.rotation_euler = (1.09748, -7.21219e-08, 0.694738)
scene.camera = ob_auto_camera
light_auto_sun = bpy.data.lights.new('AutoSun', 'SUN')
light_auto_sun.energy = 3.0
light_auto_sun.angle = 0.0523599
ob_auto_sun = bpy.data.objects.new('AutoSun', light_auto_sun)
scene.collection.objects.link(ob_auto_sun)
ob_auto_sun.rotation_euler = (0.872665, 0.174533, 0.523599)
bpy.context.view_layer.update()

